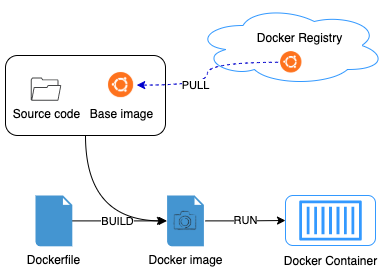

The diagram above was exported from draw.io. Its source (the exported page's mxGraphModel, read from the mxfile embedded in the PNG):
<mxGraphModel dx="984" dy="550" grid="1" gridSize="10" guides="1" tooltips="1" connect="1" arrows="1" fold="1" page="1" pageScale="1" pageWidth="850" pageHeight="1100" math="0" shadow="0">
  <root>
    <mxCell id="0" />
    <mxCell id="1" parent="0" />
    <mxCell id="PVPiVibV8YKQ4ScyZ5mw-10" value="" style="edgeStyle=orthogonalEdgeStyle;rounded=0;orthogonalLoop=1;jettySize=auto;html=1;" edge="1" parent="1" source="PVPiVibV8YKQ4ScyZ5mw-3" target="PVPiVibV8YKQ4ScyZ5mw-7">
      <mxGeometry relative="1" as="geometry" />
    </mxCell>
    <mxCell id="PVPiVibV8YKQ4ScyZ5mw-11" value="BUILD" style="edgeLabel;html=1;align=center;verticalAlign=middle;resizable=0;points=[];" vertex="1" connectable="0" parent="PVPiVibV8YKQ4ScyZ5mw-10">
      <mxGeometry x="-0.0336" relative="1" as="geometry">
        <mxPoint as="offset" />
      </mxGeometry>
    </mxCell>
    <mxCell id="PVPiVibV8YKQ4ScyZ5mw-3" value="Dockerfile" style="shadow=0;dashed=0;html=1;strokeColor=none;fillColor=#4495D1;labelPosition=center;verticalLabelPosition=bottom;verticalAlign=top;align=center;outlineConnect=0;shape=mxgraph.veeam.2d.file;" vertex="1" parent="1">
      <mxGeometry x="60" y="490" width="36.8" height="50.8" as="geometry" />
    </mxCell>
    <mxCell id="PVPiVibV8YKQ4ScyZ5mw-9" value="" style="group" vertex="1" connectable="0" parent="1">
      <mxGeometry x="190" y="490" width="40" height="50.799999999999955" as="geometry" />
    </mxCell>
    <mxCell id="PVPiVibV8YKQ4ScyZ5mw-8" value="Docker image" style="shadow=0;dashed=0;html=1;strokeColor=none;fillColor=#4495D1;labelPosition=center;verticalLabelPosition=bottom;verticalAlign=top;align=center;outlineConnect=0;shape=mxgraph.veeam.2d.file;" vertex="1" parent="PVPiVibV8YKQ4ScyZ5mw-9">
      <mxGeometry x="1.5999999999999943" width="36.8" height="50.8" as="geometry" />
    </mxCell>
    <mxCell id="PVPiVibV8YKQ4ScyZ5mw-7" value="" style="shape=image;html=1;verticalAlign=top;verticalLabelPosition=bottom;labelBackgroundColor=#ffffff;imageAspect=0;aspect=fixed;image=https://cdn4.iconfinder.com/data/icons/ibrandify-basic-essentials-icon-set/512/pen_stroke_sketch_doodle_lineart_85-128.png" vertex="1" parent="PVPiVibV8YKQ4ScyZ5mw-9">
      <mxGeometry y="5.400000000000034" width="40" height="40" as="geometry" />
    </mxCell>
    <mxCell id="PVPiVibV8YKQ4ScyZ5mw-15" value="" style="group" vertex="1" connectable="0" parent="1">
      <mxGeometry x="30" y="350" width="160" height="80" as="geometry" />
    </mxCell>
    <mxCell id="PVPiVibV8YKQ4ScyZ5mw-12" value="" style="rounded=1;whiteSpace=wrap;html=1;" vertex="1" parent="PVPiVibV8YKQ4ScyZ5mw-15">
      <mxGeometry width="160" height="80" as="geometry" />
    </mxCell>
    <mxCell id="PVPiVibV8YKQ4ScyZ5mw-13" value="Base image" style="shape=image;html=1;verticalAlign=top;verticalLabelPosition=bottom;labelBackgroundColor=#ffffff;imageAspect=0;aspect=fixed;image=https://cdn1.iconfinder.com/data/icons/operating-system-flat-1/30/ubuntu-128.png" vertex="1" parent="PVPiVibV8YKQ4ScyZ5mw-15">
      <mxGeometry x="100.00157894736842" y="14" width="31.200000000000003" height="31.200000000000003" as="geometry" />
    </mxCell>
    <mxCell id="PVPiVibV8YKQ4ScyZ5mw-14" value="Source code" style="sketch=0;pointerEvents=1;shadow=0;dashed=0;html=1;strokeColor=none;fillColor=#434445;aspect=fixed;labelPosition=center;verticalLabelPosition=bottom;verticalAlign=top;align=center;outlineConnect=0;shape=mxgraph.vvd.folder;" vertex="1" parent="PVPiVibV8YKQ4ScyZ5mw-15">
      <mxGeometry x="25.263157894736842" y="22" width="30.528" height="23.200000000000003" as="geometry" />
    </mxCell>
    <mxCell id="PVPiVibV8YKQ4ScyZ5mw-16" value="" style="edgeStyle=orthogonalEdgeStyle;orthogonalLoop=1;jettySize=auto;html=1;startArrow=classic;startFill=1;endArrow=none;endFill=0;curved=1;entryX=0.5;entryY=1;entryDx=0;entryDy=0;" edge="1" parent="1" source="PVPiVibV8YKQ4ScyZ5mw-8" target="PVPiVibV8YKQ4ScyZ5mw-12">
      <mxGeometry relative="1" as="geometry" />
    </mxCell>
    <mxCell id="PVPiVibV8YKQ4ScyZ5mw-21" value="" style="edgeStyle=orthogonalEdgeStyle;orthogonalLoop=1;jettySize=auto;html=1;startArrow=none;startFill=0;endArrow=classic;endFill=1;rounded=0;entryX=0;entryY=0.5;entryDx=0;entryDy=0;" edge="1" parent="1" source="PVPiVibV8YKQ4ScyZ5mw-7" target="PVPiVibV8YKQ4ScyZ5mw-18">
      <mxGeometry relative="1" as="geometry">
        <mxPoint x="290" y="530" as="targetPoint" />
      </mxGeometry>
    </mxCell>
    <mxCell id="PVPiVibV8YKQ4ScyZ5mw-22" value="RUN" style="edgeLabel;html=1;align=center;verticalAlign=middle;resizable=0;points=[];" vertex="1" connectable="0" parent="PVPiVibV8YKQ4ScyZ5mw-21">
      <mxGeometry x="0.0181" y="-1" relative="1" as="geometry">
        <mxPoint x="-1" y="-1" as="offset" />
      </mxGeometry>
    </mxCell>
    <mxCell id="PVPiVibV8YKQ4ScyZ5mw-23" value="" style="group" vertex="1" connectable="0" parent="1">
      <mxGeometry x="300" y="490.00000000000006" width="110" height="74.77999999999997" as="geometry" />
    </mxCell>
    <mxCell id="PVPiVibV8YKQ4ScyZ5mw-18" value="" style="rounded=1;whiteSpace=wrap;html=1;fillColor=none;strokeColor=#3399FF;" vertex="1" parent="PVPiVibV8YKQ4ScyZ5mw-23">
      <mxGeometry x="10" width="90" height="50" as="geometry" />
    </mxCell>
    <mxCell id="PVPiVibV8YKQ4ScyZ5mw-17" value="" style="sketch=0;outlineConnect=0;fontColor=#232F3E;gradientColor=none;fillColor=#3399FF;strokeColor=none;dashed=0;verticalLabelPosition=bottom;verticalAlign=top;align=center;html=1;fontSize=12;fontStyle=0;aspect=fixed;pointerEvents=1;shape=mxgraph.aws4.container_1;" vertex="1" parent="PVPiVibV8YKQ4ScyZ5mw-23">
      <mxGeometry x="23.689999999999998" y="4.779999999999973" width="62.63" height="40.45" as="geometry" />
    </mxCell>
    <mxCell id="PVPiVibV8YKQ4ScyZ5mw-19" value="Docker Container" style="text;html=1;align=center;verticalAlign=middle;resizable=0;points=[];autosize=1;strokeColor=none;fillColor=none;" vertex="1" parent="PVPiVibV8YKQ4ScyZ5mw-23">
      <mxGeometry y="54.77999999999997" width="110" height="20" as="geometry" />
    </mxCell>
    <mxCell id="PVPiVibV8YKQ4ScyZ5mw-29" style="edgeStyle=orthogonalEdgeStyle;orthogonalLoop=1;jettySize=auto;html=1;entryX=1;entryY=0.5;entryDx=0;entryDy=0;startArrow=none;startFill=0;endArrow=classic;endFill=1;curved=1;dashed=1;strokeColor=#0000CC;" edge="1" parent="1" source="PVPiVibV8YKQ4ScyZ5mw-26" target="PVPiVibV8YKQ4ScyZ5mw-13">
      <mxGeometry relative="1" as="geometry" />
    </mxCell>
    <mxCell id="PVPiVibV8YKQ4ScyZ5mw-31" value="PULL" style="edgeLabel;html=1;align=center;verticalAlign=middle;resizable=0;points=[];" vertex="1" connectable="0" parent="PVPiVibV8YKQ4ScyZ5mw-29">
      <mxGeometry x="0.2944" y="1" relative="1" as="geometry">
        <mxPoint x="1" y="-1" as="offset" />
      </mxGeometry>
    </mxCell>
    <mxCell id="PVPiVibV8YKQ4ScyZ5mw-30" value="" style="group" vertex="1" connectable="0" parent="1">
      <mxGeometry x="220" y="300" width="190" height="80" as="geometry" />
    </mxCell>
    <mxCell id="PVPiVibV8YKQ4ScyZ5mw-24" value="" style="ellipse;shape=cloud;whiteSpace=wrap;html=1;strokeColor=#3399FF;fillColor=none;" vertex="1" parent="PVPiVibV8YKQ4ScyZ5mw-30">
      <mxGeometry width="190" height="80" as="geometry" />
    </mxCell>
    <mxCell id="PVPiVibV8YKQ4ScyZ5mw-25" value="Docker Registry" style="text;html=1;align=center;verticalAlign=middle;resizable=0;points=[];autosize=1;strokeColor=none;fillColor=none;" vertex="1" parent="PVPiVibV8YKQ4ScyZ5mw-30">
      <mxGeometry x="53.69565217391305" y="21.81818181818182" width="100" height="20" as="geometry" />
    </mxCell>
    <mxCell id="PVPiVibV8YKQ4ScyZ5mw-26" value="" style="shape=image;html=1;verticalAlign=top;verticalLabelPosition=bottom;labelBackgroundColor=#ffffff;imageAspect=0;aspect=fixed;image=https://cdn1.iconfinder.com/data/icons/operating-system-flat-1/30/ubuntu-128.png" vertex="1" parent="PVPiVibV8YKQ4ScyZ5mw-30">
      <mxGeometry x="82.61" y="43.64" width="26.36" height="26.36" as="geometry" />
    </mxCell>
  </root>
</mxGraphModel>